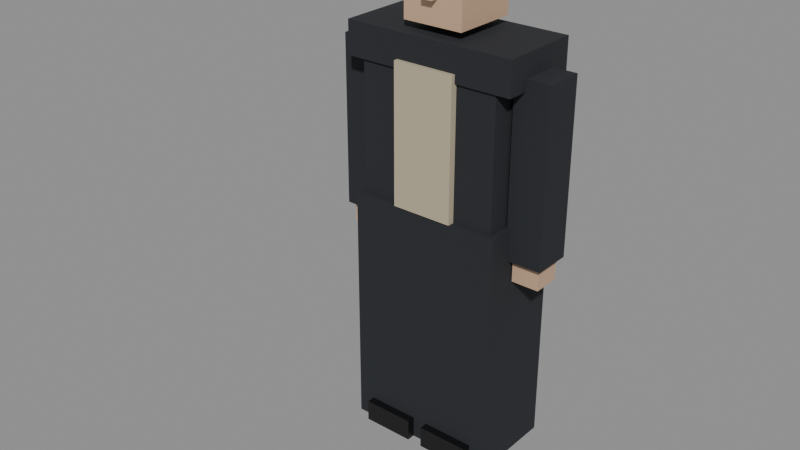 # Source: CHR_ExMob.blend  (saved by Blender 5.2.44; exported with 4.5.12 LTS)
import bpy
from mathutils import Matrix  # noqa: F401  (used for matrix-valued properties, if any)

bpy.ops.wm.read_factory_settings(use_empty=True)
scene = bpy.context.scene
scene.name = 'Scene'

# ---- collections
col_assets = bpy.data.collections.new('Assets'); scene.collection.children.link(col_assets)

# ---- materials (node trees are filled in below, after node groups)
mat_mat_trousers = bpy.data.materials.new('MAT_Trousers')
mat_mat_shoe = bpy.data.materials.new('MAT_Shoe')
mat_mat_cloth_chr_exmob = bpy.data.materials.new('MAT_Cloth_CHR_ExMob')
mat_mat_accent_chr_exmob = bpy.data.materials.new('MAT_Accent_CHR_ExMob')
mat_mat_skin_chr_exmob = bpy.data.materials.new('MAT_Skin_CHR_ExMob')
mat_mat_hair = bpy.data.materials.new('MAT_Hair')

# ---- material node trees
mat_mat_trousers.use_nodes = True; mat_mat_trousers.node_tree.nodes.clear()
_N = mat_mat_trousers.node_tree.nodes; _L = mat_mat_trousers.node_tree.links
n0 = _N.new('ShaderNodeBsdfPrincipled'); n0.name = 'Principled BSDF'; n0.location = (-200, 100)
n0.inputs[0].default_value = (0.01033, 0.01033, 0.01298, 1.0)
n0.inputs[2].default_value = 0.9
n0.inputs[10].default_value = 0.005
n1 = _N.new('ShaderNodeOutputMaterial'); n1.name = 'Material Output'; n1.location = (200, 100)
_L.new(n0.outputs[0], n1.inputs[0])
n1.is_active_output = True
mat_mat_shoe.use_nodes = True; mat_mat_shoe.node_tree.nodes.clear()
_N = mat_mat_shoe.node_tree.nodes; _L = mat_mat_shoe.node_tree.links
n0 = _N.new('ShaderNodeBsdfPrincipled'); n0.name = 'Principled BSDF'; n0.location = (-200, 100)
n0.inputs[0].default_value = (0.004391, 0.004391, 0.005182, 1.0)
n0.inputs[2].default_value = 0.45
n0.inputs[10].default_value = 0.005
n1 = _N.new('ShaderNodeOutputMaterial'); n1.name = 'Material Output'; n1.location = (200, 100)
_L.new(n0.outputs[0], n1.inputs[0])
n1.is_active_output = True
mat_mat_cloth_chr_exmob.use_nodes = True; mat_mat_cloth_chr_exmob.node_tree.nodes.clear()
_N = mat_mat_cloth_chr_exmob.node_tree.nodes; _L = mat_mat_cloth_chr_exmob.node_tree.links
n0 = _N.new('ShaderNodeBsdfPrincipled'); n0.name = 'Principled BSDF'; n0.location = (-200, 100)
n0.inputs[0].default_value = (0.01681, 0.01938, 0.02416, 1.0)
n0.inputs[2].default_value = 0.9
n0.inputs[10].default_value = 0.005
n1 = _N.new('ShaderNodeOutputMaterial'); n1.name = 'Material Output'; n1.location = (200, 100)
_L.new(n0.outputs[0], n1.inputs[0])
n1.is_active_output = True
mat_mat_accent_chr_exmob.use_nodes = True; mat_mat_accent_chr_exmob.node_tree.nodes.clear()
_N = mat_mat_accent_chr_exmob.node_tree.nodes; _L = mat_mat_accent_chr_exmob.node_tree.links
n0 = _N.new('ShaderNodeBsdfPrincipled'); n0.name = 'Principled BSDF'; n0.location = (-200, 100)
n0.inputs[0].default_value = (0.4851, 0.4179, 0.2918, 1.0)
n0.inputs[2].default_value = 0.85
n0.inputs[10].default_value = 0.005
n1 = _N.new('ShaderNodeOutputMaterial'); n1.name = 'Material Output'; n1.location = (200, 100)
_L.new(n0.outputs[0], n1.inputs[0])
n1.is_active_output = True
mat_mat_skin_chr_exmob.use_nodes = True; mat_mat_skin_chr_exmob.node_tree.nodes.clear()
_N = mat_mat_skin_chr_exmob.node_tree.nodes; _L = mat_mat_skin_chr_exmob.node_tree.links
n0 = _N.new('ShaderNodeBsdfPrincipled'); n0.name = 'Principled BSDF'; n0.location = (-200, 100)
n0.inputs[0].default_value = (0.5841, 0.3864, 0.2542, 1.0)
n0.inputs[2].default_value = 0.65
n0.inputs[10].default_value = 0.005
n1 = _N.new('ShaderNodeOutputMaterial'); n1.name = 'Material Output'; n1.location = (200, 100)
_L.new(n0.outputs[0], n1.inputs[0])
n1.is_active_output = True
mat_mat_hair.use_nodes = True; mat_mat_hair.node_tree.nodes.clear()
_N = mat_mat_hair.node_tree.nodes; _L = mat_mat_hair.node_tree.links
n0 = _N.new('ShaderNodeBsdfPrincipled'); n0.name = 'Principled BSDF'; n0.location = (-200, 100)
n0.inputs[0].default_value = (0.02315, 0.01681, 0.01444, 1.0)
n0.inputs[2].default_value = 0.95
n0.inputs[10].default_value = 0.005
n1 = _N.new('ShaderNodeOutputMaterial'); n1.name = 'Material Output'; n1.location = (200, 100)
_L.new(n0.outputs[0], n1.inputs[0])
n1.is_active_output = True

# ---- meshes
me_chr_exmob_body_mesh = bpy.data.meshes.new('CHR_ExMob_Body_Mesh')
me_chr_exmob_body_mesh.from_pydata([(-0.2187, -0.0925, 0.0), (-0.2187, -0.0925, 0.8736), (-0.2187, 0.0925, 0.0), (-0.2187, 0.0925, 0.8736), (-0.03453, -0.0925, 0.0), (-0.03453, -0.0925, 0.8736), (-0.03453, 0.0925, 0.0), (-0.03453, 0.0925, 0.8736), (-0.2245, -0.1953, 0.0), (-0.2245, -0.1953, 0.08222), (-0.2245, 0.0925, 0.0), (-0.2245, 0.0925, 0.08222), (-0.02878, -0.1953, 0.0), (-0.02878, -0.1953, 0.08222), (-0.02878, 0.0925, 0.0), (-0.02878, 0.0925, 0.08222), (0.03453, -0.0925, 0.0), (0.03453, -0.0925, 0.8736), (0.03453, 0.0925, 0.0), (0.03453, 0.0925, 0.8736), (0.2187, -0.0925, 0.0), (0.2187, -0.0925, 0.8736), (0.2187, 0.0925, 0.0), (0.2187, 0.0925, 0.8736), (0.02878, -0.1953, 0.0), (0.02878, -0.1953, 0.08222), (0.02878, 0.0925, 0.0), (0.02878, 0.0925, 0.08222), (0.2245, -0.1953, 0.0), (0.2245, -0.1953, 0.08222), (0.2245, 0.0925, 0.0), (0.2245, 0.0925, 0.08222), (-0.2648, -0.1439, 0.8736), (-0.2648, -0.1439, 1.511), (-0.2648, 0.1439, 0.8736), (-0.2648, 0.1439, 1.511), (0.2648, -0.1439, 0.8736), (0.2648, -0.1439, 1.511), (0.2648, 0.1439, 0.8736), (0.2648, 0.1439, 1.511), (-0.3223, -0.1542, 1.408), (-0.3223, -0.1542, 1.531), (-0.3223, 0.1542, 1.408), (-0.3223, 0.1542, 1.531), (0.3223, -0.1542, 1.408), (0.3223, -0.1542, 1.531), (0.3223, 0.1542, 1.408), (0.3223, 0.1542, 1.531), (-0.2878, -0.1644, 0.0), (-0.2878, -0.1644, 0.925), (-0.2878, 0.1644, 0.0), (-0.2878, 0.1644, 0.925), (0.2878, -0.1644, 0.0), (0.2878, -0.1644, 0.925), (0.2878, 0.1644, 0.0), (0.2878, 0.1644, 0.925), (-0.1151, -0.1696, 0.925), (-0.1151, -0.1696, 1.439), (-0.1151, -0.1182, 0.925), (-0.1151, -0.1182, 1.439), (0.1151, -0.1696, 0.925), (0.1151, -0.1696, 1.439), (0.1151, -0.1182, 0.925), (0.1151, -0.1182, 1.439), (-0.1131, -0.1233, 1.562), (-0.1131, -0.1233, 1.829), (-0.1131, 0.1233, 1.562), (-0.1131, 0.1233, 1.829), (0.1131, -0.1233, 1.562), (0.1131, -0.1233, 1.829), (0.1131, 0.1233, 1.562), (0.1131, 0.1233, 1.829), (-0.1182, -0.1182, 1.773), (-0.1182, -0.1182, 1.865), (-0.1182, 0.1388, 1.773), (-0.1182, 0.1388, 1.865), (0.1182, -0.1182, 1.773), (0.1182, -0.1182, 1.865), (0.1182, 0.1388, 1.773), (0.1182, 0.1388, 1.865), (-0.02056, -0.1542, 1.65), (-0.02056, -0.1542, 1.701), (-0.02056, -0.1131, 1.65), (-0.02056, -0.1131, 1.701), (0.02056, -0.1542, 1.65), (0.02056, -0.1542, 1.701), (0.02056, -0.1131, 1.65), (0.02056, -0.1131, 1.701), (-0.4121, -0.07194, 0.8119), (-0.4121, -0.07194, 1.449), (-0.4121, 0.07194, 0.8119), (-0.4121, 0.07194, 1.449), (-0.2785, -0.07194, 0.8119), (-0.2785, -0.07194, 1.449), (-0.2785, 0.07194, 0.8119), (-0.2785, 0.07194, 1.449), (-0.3967, -0.05139, 0.7297), (-0.3967, -0.05139, 0.8325), (-0.3967, 0.05139, 0.7297), (-0.3967, 0.05139, 0.8325), (-0.2939, -0.05139, 0.7297), (-0.2939, -0.05139, 0.8325), (-0.2939, 0.05139, 0.7297), (-0.2939, 0.05139, 0.8325), (0.2785, -0.07194, 0.8119), (0.2785, -0.07194, 1.449), (0.2785, 0.07194, 0.8119), (0.2785, 0.07194, 1.449), (0.4121, -0.07194, 0.8119), (0.4121, -0.07194, 1.449), (0.4121, 0.07194, 0.8119), (0.4121, 0.07194, 1.449), (0.2939, -0.05139, 0.7297), (0.2939, -0.05139, 0.8325), (0.2939, 0.05139, 0.7297), (0.2939, 0.05139, 0.8325), (0.3967, -0.05139, 0.7297), (0.3967, -0.05139, 0.8325), (0.3967, 0.05139, 0.7297), (0.3967, 0.05139, 0.8325)], [], [(0, 1, 3, 2), (2, 3, 7, 6), (6, 7, 5, 4), (4, 5, 1, 0), (2, 6, 4, 0), (7, 3, 1, 5), (8, 9, 11, 10), (10, 11, 15, 14), (14, 15, 13, 12), (12, 13, 9, 8), (10, 14, 12, 8), (15, 11, 9, 13), (16, 17, 19, 18), (18, 19, 23, 22), (22, 23, 21, 20), (20, 21, 17, 16), (18, 22, 20, 16), (23, 19, 17, 21), (24, 25, 27, 26), (26, 27, 31, 30), (30, 31, 29, 28), (28, 29, 25, 24), (26, 30, 28, 24), (31, 27, 25, 29), (32, 33, 35, 34), (34, 35, 39, 38), (38, 39, 37, 36), (36, 37, 33, 32), (34, 38, 36, 32), (39, 35, 33, 37), (40, 41, 43, 42), (42, 43, 47, 46), (46, 47, 45, 44), (44, 45, 41, 40), (42, 46, 44, 40), (47, 43, 41, 45), (48, 49, 51, 50), (50, 51, 55, 54), (54, 55, 53, 52), (52, 53, 49, 48), (50, 54, 52, 48), (55, 51, 49, 53), (56, 57, 59, 58), (58, 59, 63, 62), (62, 63, 61, 60), (60, 61, 57, 56), (58, 62, 60, 56), (63, 59, 57, 61), (64, 65, 67, 66), (66, 67, 71, 70), (70, 71, 69, 68), (68, 69, 65, 64), (66, 70, 68, 64), (71, 67, 65, 69), (72, 73, 75, 74), (74, 75, 79, 78), (78, 79, 77, 76), (76, 77, 73, 72), (74, 78, 76, 72), (79, 75, 73, 77), (80, 81, 83, 82), (82, 83, 87, 86), (86, 87, 85, 84), (84, 85, 81, 80), (82, 86, 84, 80), (87, 83, 81, 85), (88, 89, 91, 90), (90, 91, 95, 94), (94, 95, 93, 92), (92, 93, 89, 88), (90, 94, 92, 88), (95, 91, 89, 93), (96, 97, 99, 98), (98, 99, 103, 102), (102, 103, 101, 100), (100, 101, 97, 96), (98, 102, 100, 96), (103, 99, 97, 101), (104, 105, 107, 106), (106, 107, 111, 110), (110, 111, 109, 108), (108, 109, 105, 104), (106, 110, 108, 104), (111, 107, 105, 109), (112, 113, 115, 114), (114, 115, 119, 118), (118, 119, 117, 116), (116, 117, 113, 112), (114, 118, 116, 112), (119, 115, 113, 117)])
me_chr_exmob_body_mesh.polygons.foreach_set('material_index', [0, 0, 0, 0, 0, 0, 1, 1, 1, 1, 1, 1, 0, 0, 0, 0, 0, 0, 1, 1, 1, 1, 1, 1, 2, 2, 2, 2, 2, 2, 2, 2, 2, 2, 2, 2, 2, 2, 2, 2, 2, 2, 3, 3, 3, 3, 3, 3, 4, 4, 4, 4, 4, 4, 5, 5, 5, 5, 5, 5, 4, 4, 4, 4, 4, 4, 2, 2, 2, 2, 2, 2, 4, 4, 4, 4, 4, 4, 2, 2, 2, 2, 2, 2, 4, 4, 4, 4, 4, 4])
me_chr_exmob_body_mesh.materials.append(mat_mat_trousers)
me_chr_exmob_body_mesh.materials.append(mat_mat_shoe)
me_chr_exmob_body_mesh.materials.append(mat_mat_cloth_chr_exmob)
me_chr_exmob_body_mesh.materials.append(mat_mat_accent_chr_exmob)
me_chr_exmob_body_mesh.materials.append(mat_mat_skin_chr_exmob)
me_chr_exmob_body_mesh.materials.append(mat_mat_hair)
me_chr_exmob_body_mesh.update()
arm_chr_exmob_armature = bpy.data.armatures.new('CHR_ExMob_Armature')  # bones are not reproduced

# ---- objects
ob_chr_exmob = bpy.data.objects.new('CHR_ExMob', arm_chr_exmob_armature)
ob_chr_exmob_body = bpy.data.objects.new('CHR_ExMob_Body', me_chr_exmob_body_mesh)

# ---- transforms, parenting, visibility, modifiers, constraints
ob_chr_exmob.location = (0.0, 0.0, 0.0)
ob_chr_exmob_body.parent = ob_chr_exmob
ob_chr_exmob_body.location = (0.0, 0.0, 0.0)
_vg = ob_chr_exmob_body.vertex_groups.new(name='leg_L')
_vg.add([0, 1, 2, 3, 4, 5, 6, 7, 8, 9, 10, 11, 12, 13, 14, 15], 1.0, 'REPLACE')
_vg = ob_chr_exmob_body.vertex_groups.new(name='leg_R')
_vg.add([16, 17, 18, 19, 20, 21, 22, 23, 24, 25, 26, 27, 28, 29, 30, 31], 1.0, 'REPLACE')
_vg = ob_chr_exmob_body.vertex_groups.new(name='spine')
_vg.add([32, 33, 34, 35, 36, 37, 38, 39, 40, 41, 42, 43, 44, 45, 46, 47, 56, 57, 58, 59, 60, 61, 62, 63], 1.0, 'REPLACE')
_vg = ob_chr_exmob_body.vertex_groups.new(name='hips')
_vg.add([48, 49, 50, 51, 52, 53, 54, 55], 1.0, 'REPLACE')
_vg = ob_chr_exmob_body.vertex_groups.new(name='head')
_vg.add([64, 65, 66, 67, 68, 69, 70, 71, 72, 73, 74, 75, 76, 77, 78, 79, 80, 81, 82, 83, 84, 85, 86, 87], 1.0, 'REPLACE')
_vg = ob_chr_exmob_body.vertex_groups.new(name='arm_L')
_vg.add([88, 89, 90, 91, 92, 93, 94, 95], 1.0, 'REPLACE')
_vg = ob_chr_exmob_body.vertex_groups.new(name='hand_L')
_vg.add([96, 97, 98, 99, 100, 101, 102, 103], 1.0, 'REPLACE')
_vg = ob_chr_exmob_body.vertex_groups.new(name='arm_R')
_vg.add([104, 105, 106, 107, 108, 109, 110, 111], 1.0, 'REPLACE')
_vg = ob_chr_exmob_body.vertex_groups.new(name='hand_R')
_vg.add([112, 113, 114, 115, 116, 117, 118, 119], 1.0, 'REPLACE')
_m = ob_chr_exmob_body.modifiers.new('Armature', 'ARMATURE')
_m.object = ob_chr_exmob

# ---- collection membership
col_assets.objects.link(ob_chr_exmob)
col_assets.objects.link(ob_chr_exmob_body)

# ---- scene / render settings (as saved in the file)
scene.frame_start = 1; scene.frame_end = 48; scene.frame_set(1)
scene.render.engine = 'BLENDER_EEVEE_NEXT'
scene.render.bake_bias = 0.0
scene.render.bake_samples = 0
scene.render.compositor_device = 'GPU'
scene.eevee.use_volume_custom_range = False
scene.eevee.fast_gi_thickness_near = 0.1
scene.eevee.fast_gi_thickness_far = 0.0
scene.eevee.ray_tracing_options.screen_trace_thickness = 0.1
bpy.context.view_layer.update()

# ---- added for rendering (the .blend has no active camera and no usable light): camera, sun + grey world if the file has none
cam_auto = bpy.data.cameras.new('AutoCamera')
cam_auto.lens = 50.0
cam_auto.sensor_width = 36.0
cam_auto.clip_end = 1000.0
ob_auto_camera = bpy.data.objects.new('AutoCamera', cam_auto)
scene.collection.objects.link(ob_auto_camera)
ob_auto_camera.location = (2.05657, -2.74546, 2.57796)
ob_auto_camera.rotation_euler = (1.09748, -7.21219e-08, 0.694738)
scene.camera = ob_auto_camera
light_auto_sun = bpy.data.lights.new('AutoSun', 'SUN')
light_auto_sun.energy = 3.0
light_auto_sun.angle = 0.0523599
ob_auto_sun = bpy.data.objects.new('AutoSun', light_auto_sun)
scene.collection.objects.link(ob_auto_sun)
ob_auto_sun.rotation_euler = (0.872665, 0.174533, 0.523599)
if scene.world is None:
    world_auto = bpy.data.worlds.new('AutoWorld')
    world_auto.color = (0.3, 0.3, 0.3)
    scene.world = world_auto
bpy.context.view_layer.update()

